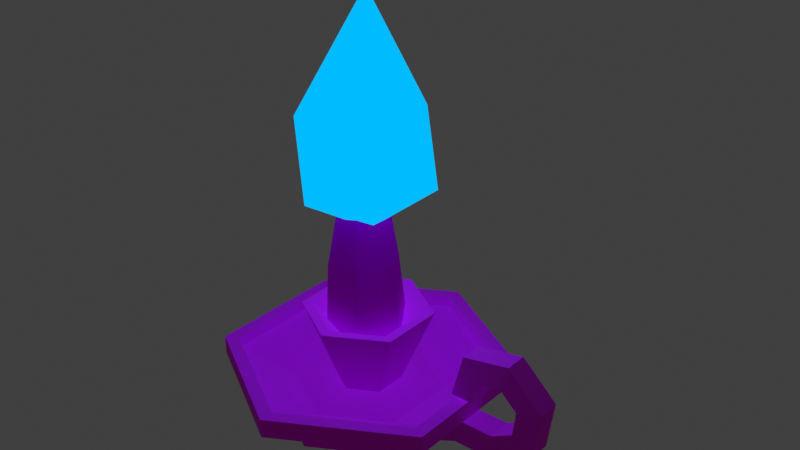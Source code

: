 # Source: candle.blend  (saved by Blender 4.5.90; exported with 4.5.12 LTS)
import bpy
from mathutils import Matrix  # noqa: F401  (used for matrix-valued properties, if any)

bpy.ops.wm.read_factory_settings(use_empty=True)
scene = bpy.context.scene
scene.name = 'Scene'

# ---- collections
col_collection = bpy.data.collections.new('Collection'); scene.collection.children.link(col_collection)

# ---- images (referenced by path relative to the original .blend; pixels are not part of the script)
import os
ASSET_DIR = os.environ.get("B2B_ASSET_DIR", "")  # directory of the original .blend (textures are referenced by path, not embedded)
HERE = os.path.dirname(os.path.abspath(__file__))  # packed textures are extracted next to this script under _unpacked/

def load_image(name, relpath, width, height, colorspace="sRGB"):
    """Load a texture the original file referenced (path relative to the .blend, or extracted next to this script)."""
    p = next((c for c in (os.path.join(HERE, relpath), os.path.join(ASSET_DIR, relpath)) if relpath and os.path.exists(c)), "")
    if p:
        img = bpy.data.images.load(p, check_existing=True)
        img.name = name
    else:  # same state as the original file: an image datablock whose file is absent (Cycles renders it pink)
        img = bpy.data.images.new(name, width, height)
        img.source = "FILE"
        img.filepath = "//" + (relpath or name)
    img.colorspace_settings.name = colorspace
    return img
img_untitled = load_image('Untitled', 'CandleAlbedo.png', 1024, 1024, 'sRGB')

# ---- materials (node trees are filled in below, after node groups)
mat_material = bpy.data.materials.new('Material')
mat_material.alpha_threshold = 0.0
mat_material.roughness = 0.5
mat_material.line_color = (0.0, 0.0, 0.0, 1.0)
mat_material_001 = bpy.data.materials.new('Material.001')
mat_material_002 = bpy.data.materials.new('Material.002')
mat_material_003 = bpy.data.materials.new('Material.003')
mat_material_003.use_backface_culling = True
mat_material_003.use_backface_culling_shadow = True
mat_material_004 = bpy.data.materials.new('Material.004')
mat_material_004.use_backface_culling = True

# ---- material node trees
mat_material.use_nodes = True; mat_material.node_tree.nodes.clear()
_N = mat_material.node_tree.nodes; _L = mat_material.node_tree.links
n0 = _N.new('ShaderNodeOutputMaterial'); n0.name = 'Material Output'; n0.location = (757, 124)
n1 = _N.new('ShaderNodeBsdfPrincipled'); n1.name = 'Principled BSDF'; n1.location = (-60, 178)
n1.inputs[2].default_value = 1.0
n1.inputs[3].default_value = 1.45
n2 = _N.new('ShaderNodeTexImage'); n2.name = 'Image Texture'; n2.location = (-510, 157)
n2.image = img_untitled
n2.interpolation = 'Closest'
_L.new(n1.outputs[0], n0.inputs[0])
_L.new(n2.outputs[0], n1.inputs[0])
n0.is_active_output = True
mat_material_001.use_nodes = True; mat_material_001.node_tree.nodes.clear()
_N = mat_material_001.node_tree.nodes; _L = mat_material_001.node_tree.links
n0 = _N.new('ShaderNodeBsdfPrincipled'); n0.name = 'Principled BSDF'; n0.location = (-477, 100)
n0.inputs[2].default_value = 1.0
n0.inputs[3].default_value = 1.0
n1 = _N.new('ShaderNodeOutputMaterial'); n1.name = 'Material Output'; n1.location = (305, 77)
n2 = _N.new('ShaderNodeTexImage'); n2.name = 'Image Texture'; n2.location = (-861, 141)
n2.image = img_untitled
n2.interpolation = 'Closest'
_L.new(n0.outputs[0], n1.inputs[0])
_L.new(n2.outputs[0], n0.inputs[0])
n1.is_active_output = True
mat_material_002.use_nodes = True; mat_material_002.node_tree.nodes.clear()
_N = mat_material_002.node_tree.nodes; _L = mat_material_002.node_tree.links
n0 = _N.new('ShaderNodeOutputMaterial'); n0.name = 'Material Output'; n0.location = (200, 100)
n1 = _N.new('ShaderNodeBsdfPrincipled'); n1.name = 'Principled BSDF'; n1.location = (-309, 127)
n1.inputs[2].default_value = 1.0
n1.inputs[3].default_value = 1.0
n2 = _N.new('ShaderNodeTexImage'); n2.name = 'Image Texture'; n2.location = (-800, 161)
n2.image = img_untitled
n2.interpolation = 'Closest'
n3 = _N.new('ShaderNodeRGB'); n3.name = 'RGB'; n3.location = (-752, -156)
n3.outputs[0].default_value = (0.5, 0.5, 1.0, 1.0)
n4 = _N.new('ShaderNodeNormalMap'); n4.name = 'Normal Map'; n4.location = (-522, -79)
_L.new(n1.outputs[0], n0.inputs[0])
_L.new(n2.outputs[0], n1.inputs[0])
_L.new(n3.outputs[0], n4.inputs[1])
_L.new(n4.outputs[0], n1.inputs[5])
n0.is_active_output = True
mat_material_003.use_nodes = True; mat_material_003.node_tree.nodes.clear()
_N = mat_material_003.node_tree.nodes; _L = mat_material_003.node_tree.links
n0 = _N.new('ShaderNodeOutputMaterial'); n0.name = 'Material Output'; n0.location = (200, 100)
n1 = _N.new('ShaderNodeEmission'); n1.name = 'Emission'; n1.location = (-271, 62)
n1.inputs[0].default_value = (0.0, 0.5036, 1.0, 1.0)
_L.new(n1.outputs[0], n0.inputs[0])
n0.is_active_output = True
mat_material_004.use_nodes = True; mat_material_004.node_tree.nodes.clear()
_N = mat_material_004.node_tree.nodes; _L = mat_material_004.node_tree.links
n0 = _N.new('ShaderNodeOutputMaterial'); n0.name = 'Material Output'; n0.location = (200, 100)
n1 = _N.new('ShaderNodeEmission'); n1.name = 'Emission'; n1.location = (-58, 82)
_L.new(n1.outputs[0], n0.inputs[0])
n0.is_active_output = True

# ---- world
world_world = bpy.data.worlds.new('World'); scene.world = world_world
world_world.use_nodes = True; world_world.node_tree.nodes.clear()
_N = world_world.node_tree.nodes; _L = world_world.node_tree.links
n0 = _N.new('ShaderNodeOutputWorld'); n0.name = 'World Output'; n0.location = (200, 100)
n1 = _N.new('ShaderNodeBackground'); n1.name = 'Background'; n1.location = (-200, 100)
n1.inputs[0].default_value = (0.05088, 0.05088, 0.05088, 1.0)
_L.new(n1.outputs[0], n0.inputs[0])
n0.is_active_output = True
world_world.color = (0.05088, 0.05088, 0.05088)
world_world.sun_shadow_jitter_overblur = 0.0

# ---- lights
light_point = bpy.data.lights.new('Point', 'POINT')
light_point.color = (0.2977, 0.8957, 1.0)
light_point.use_custom_distance = True
light_point.cutoff_distance = 10.0
light_point.use_shadow = False
light_point.energy = 4.0
light_point.shadow_soft_size = 0.08

# ---- meshes
me_cone = bpy.data.meshes.new('Cone')
me_cone.from_pydata([(-3.384e-09, -0.83, 1.009e-05), (0.7188, -0.415, 1.009e-05), (0.7188, 0.415, 1.009e-05), (-3.384e-09, 0.83, 1.009e-05), (-0.7188, 0.415, 1.009e-05), (-0.7188, -0.415, 1.009e-05), (0.0, 8.166e-08, 1.01e-05), (-3.384e-09, -0.83, 0.1501), (-2.826e-09, -1.167, 0.5455), (0.7188, -0.415, 0.1501), (0.7188, 0.415, 0.1501), (-0.000211, 0.8307, 0.1501), (-0.719, 0.4157, 0.1501), (-0.7188, -0.415, 0.1501), (-2.299e-09, -1.298, 0.3756), (1.124, -0.6491, 0.3756), (1.124, 0.6491, 0.3756), (-2.299e-09, 1.298, 0.3756), (-1.124, 0.6491, 0.3756), (-1.124, -0.6491, 0.3756), (1.011, -0.5835, 0.5455), (1.011, 0.5835, 0.5455), (-2.826e-09, 1.167, 0.5455), (-1.011, 0.5835, 0.5455), (-1.011, -0.5835, 0.5455), (-2.299e-09, -1.298, 0.5455), (1.124, -0.6491, 0.5455), (1.124, 0.6491, 0.5455), (-2.299e-09, 1.298, 0.5455), (-1.124, 0.6491, 0.5455), (-1.124, -0.6491, 0.5455), (-0.001373, -0.289, 0.2968), (0.2525, -0.1424, 0.2968), (0.2525, 0.1534, 0.2968), (-0.009884, 0.3171, 0.2968), (-0.2605, 0.1724, 0.2968), (-0.2562, -0.1419, 0.2968), (-2.826e-09, -1.167, 0.4439), (1.011, -0.5835, 0.4439), (1.011, 0.5835, 0.4439), (-2.826e-09, 1.167, 0.4439), (-1.011, 0.5835, 0.4439), (-1.011, -0.5835, 0.4439), (0.7188, -0.1143, 1.013e-05), (0.7188, 0.1143, 1.013e-05), (0.7188, -0.1143, 0.1501), (0.7188, 0.1143, 0.1501), (1.122, -0.1143, 0.3756), (1.122, 0.1143, 0.3756), (1.037, 0.1018, 0.1375), (1.037, -0.1018, 0.1375), (1.4, -0.1018, 0.1375), (1.402, -0.1143, 0.3756), (1.402, 0.1143, 0.3756), (1.4, 0.1018, 0.1375), (1.789, -0.1018, 0.3426), (1.601, -0.1143, 0.4834), (1.601, 0.1143, 0.4834), (1.789, 0.1018, 0.3426), (1.848, -0.1018, 0.7781), (1.628, -0.1143, 0.7075), (1.628, 0.1143, 0.7075), (1.848, 0.1018, 0.7781), (1.528, -0.1018, 1.079), (1.462, -0.1143, 0.8602), (1.462, 0.1143, 0.8602), (1.528, 0.1018, 1.079), (1.097, -0.1018, 0.9938), (1.241, -0.1143, 0.8136), (1.241, 0.1143, 0.8136), (1.097, 0.1018, 0.9938), (0.9927, -0.1018, 0.5934), (1.206, -0.1143, 0.6068), (1.206, 0.1143, 0.6068), (0.9927, 0.1018, 0.5934), (-2.299e-09, -0.6697, 0.2395), (0.58, -0.3349, 0.2395), (0.58, 0.3349, 0.2395), (-0.009638, 0.7026, 0.2395), (-0.5896, 0.3678, 0.2395), (-0.58, -0.3349, 0.2395), (-0.5063, 0.3286, 0.9796), (-0.4978, -0.2876, 0.9796), (-0.01485, 0.6123, 0.9797), (0.4997, 0.2914, 0.9797), (0.4997, -0.2887, 0.9796), (0.001841, -0.5761, 0.9796), (0.001841, -0.4843, 0.9796), (0.4202, -0.2428, 0.9796), (0.4202, 0.2473, 0.9796), (-0.01643, 0.5196, 0.9796), (-0.4262, 0.283, 0.9796), (-0.419, -0.2414, 0.9796), (0.0001134, -0.03816, 0.7863), (-0.1992, 0.1118, 0.7864), (-0.1957, -0.146, 0.7864), (0.002214, 0.2281, 0.7864), (0.2169, 0.0942, 0.7864), (0.2169, -0.1467, 0.7864), (0.01119, -0.2655, 0.7864), (-0.5063, 0.3286, 0.9796), (-0.4978, -0.2876, 0.9796), (-0.01485, 0.6123, 0.9797), (0.4997, 0.2914, 0.9797), (0.4997, -0.2887, 0.9796), (0.001841, -0.5761, 0.9796), (0.001841, -0.4843, 0.9796), (0.4202, -0.2428, 0.9796), (0.4202, 0.2473, 0.9796), (-0.01643, 0.5196, 0.9796), (-0.4262, 0.283, 0.9796), (-0.419, -0.2414, 0.9796)], [], [(44, 6, 2), (2, 6, 3), (3, 6, 4), (4, 6, 5), (5, 6, 0), (11, 17, 16, 10), (44, 46, 48, 49), (9, 15, 14, 7), (12, 13, 19, 18), (7, 14, 19, 13), (4, 12, 11, 3), (11, 12, 18, 17), (0, 1, 9, 7), (5, 13, 12, 4), (44, 2, 10, 46), (0, 7, 13, 5), (2, 3, 11, 10), (15, 26, 25, 14), (18, 29, 28, 17), (19, 30, 29, 18), (76, 38, 39, 77), (17, 28, 27, 16), (22, 23, 41, 40), (19, 14, 25, 30), (8, 37, 42, 24), (21, 22, 40, 39), (23, 24, 42, 41), (20, 38, 37, 8), (8, 25, 26, 20), (21, 27, 28, 22), (22, 28, 29, 23), (23, 29, 30, 24), (24, 30, 25, 8), (75, 37, 38, 76), (77, 39, 40, 78), (78, 40, 41, 79), (79, 41, 42, 80), (80, 42, 37, 75), (0, 6, 1), (20, 26, 27, 21), (38, 20, 21, 39), (26, 47, 48, 27), (1, 43, 45, 9), (47, 45, 43, 50), (15, 9, 45, 47), (48, 46, 10, 16), (1, 6, 43), (43, 6, 44), (47, 26, 15), (48, 16, 27), (49, 54, 51, 50), (44, 49, 50, 43), (52, 56, 57, 53), (48, 53, 54, 49), (47, 52, 53, 48), (50, 51, 52, 47), (58, 62, 59, 55), (51, 55, 56, 52), (54, 58, 55, 51), (53, 57, 58, 54), (60, 64, 65, 61), (57, 61, 62, 58), (56, 60, 61, 57), (55, 59, 60, 56), (64, 68, 69, 65), (59, 63, 64, 60), (62, 66, 63, 59), (61, 65, 66, 62), (70, 74, 71, 67), (63, 67, 68, 64), (66, 70, 67, 63), (65, 69, 70, 66), (73, 72, 71, 74), (69, 73, 74, 70), (68, 72, 73, 69), (67, 71, 72, 68), (31, 75, 76, 32), (32, 76, 77, 33), (33, 77, 78, 34), (34, 78, 79, 35), (35, 79, 80, 36), (36, 80, 75, 31), (35, 81, 83, 34), (31, 86, 82, 36), (32, 85, 86, 31), (34, 83, 84, 33), (36, 82, 81, 35), (33, 84, 85, 32), (87, 99, 95, 92), (88, 98, 99, 87), (90, 96, 97, 89), (92, 95, 94, 91), (89, 97, 98, 88), (91, 94, 96, 90), (93, 99, 98), (93, 98, 97), (93, 97, 96), (93, 96, 94), (93, 94, 95), (93, 95, 99), (106, 105, 104, 107), (107, 104, 103, 108), (108, 103, 102, 109), (109, 102, 100, 110), (110, 100, 101, 111), (111, 101, 105, 106)])
_uv = me_cone.uv_layers.new(name='UVMap')
_uv.uv.foreach_set('vector', [0.7969, 0.6875, 0.8594, 0.8281, 0.8594, 0.6562, 0.8594, 0.6562, 0.8594, 0.8281, 1.0, 0.75, 1.0, 0.75, 0.8594, 0.8281, 1.0, 0.9219, 1.0, 0.9219, 0.8594, 0.8281, 0.8594, 1.0, 0.8594, 1.0, 0.8594, 0.8281, 0.7031, 0.9219, 0.7656, 0.07812, 0.7656, 0.1719, 0.9375, 0.1719, 0.9375, 0.07812, 0.3281, 0.4219, 0.375, 0.4219, 0.4062, 0.5312, 0.3438, 0.5, 0.0625, 0.07812, 0.0625, 0.1719, 0.2344, 0.1719, 0.2344, 0.07812, 0.5938, 0.07812, 0.4062, 0.07812, 0.4062, 0.1719, 0.5938, 0.1719, 0.2344, 0.07812, 0.2344, 0.1719, 0.4062, 0.1719, 0.4062, 0.07812, 0.2969, 0.1719, 0.2969, 0.2031, 0.375, 0.2031, 0.375, 0.1719, 0.7656, 0.07812, 0.5938, 0.07812, 0.5938, 0.1719, 0.7656, 0.1719, 0.125, 0.1719, 0.03125, 0.1719, 0.03125, 0.2031, 0.125, 0.2031, 0.2031, 0.1719, 0.2031, 0.2031, 0.2969, 0.2031, 0.2969, 0.1719, 0.5, 0.1719, 0.4688, 0.1719, 0.4688, 0.2031, 0.5, 0.2031, 0.125, 0.1719, 0.125, 0.2031, 0.2031, 0.2031, 0.2031, 0.1719, 0.4688, 0.1719, 0.375, 0.1719, 0.375, 0.2031, 0.4688, 0.2031, 0.0, 0.03125, 0.0, 0.07812, 0.1719, 0.07812, 0.1719, 0.03125, 0.5156, 0.03125, 0.5156, 0.07812, 0.6875, 0.07812, 0.6875, 0.03125, 0.3438, 0.03125, 0.3438, 0.07812, 0.5156, 0.07812, 0.5156, 0.03125, 0.6875, 0.4688, 0.5938, 0.5156, 0.7969, 0.6406, 0.7969, 0.5312, 0.6875, 0.03125, 0.6875, 0.07812, 0.8438, 0.07812, 0.8438, 0.03125, 0.3438, 0.01562, 0.5156, 0.01562, 0.5156, 0.0, 0.3438, 0.0, 0.3438, 0.03125, 0.1719, 0.03125, 0.1719, 0.07812, 0.3438, 0.07812, 0.8438, 0.01562, 0.8438, 0.0, 0.6875, 0.0, 0.6875, 0.01562, 0.1719, 0.01562, 0.3438, 0.01562, 0.3438, 0.0, 0.1719, 0.0, 0.5156, 0.01562, 0.6875, 0.01562, 0.6875, 0.0, 0.5156, 0.0, 1.0, 0.01562, 1.0, 0.0, 0.8438, 0.0, 0.8438, 0.01562, 0.8438, 0.01562, 0.8438, 0.03125, 1.0, 0.03125, 1.0, 0.01562, 0.1719, 0.01562, 0.1719, 0.03125, 0.3438, 0.03125, 0.3438, 0.01562, 0.3438, 0.01562, 0.3438, 0.03125, 0.5156, 0.03125, 0.5156, 0.01562, 0.5156, 0.01562, 0.5156, 0.03125, 0.6875, 0.03125, 0.6875, 0.01562, 0.6875, 0.01562, 0.6875, 0.03125, 0.8438, 0.03125, 0.8438, 0.01562, 0.6875, 0.3438, 0.5938, 0.2969, 0.5938, 0.5156, 0.6875, 0.4688, 0.7969, 0.5312, 0.7969, 0.6406, 1.0, 0.5156, 0.9062, 0.4688, 0.9062, 0.4688, 1.0, 0.5156, 1.0, 0.2969, 0.9062, 0.3438, 0.9062, 0.3438, 1.0, 0.2969, 0.7969, 0.1719, 0.7969, 0.2812, 0.7969, 0.2812, 0.7969, 0.1719, 0.5938, 0.2969, 0.6875, 0.3438, 0.7031, 0.9219, 0.8594, 0.8281, 0.7031, 0.75, 0.0, 0.01562, 0.0, 0.03125, 0.1719, 0.03125, 0.1719, 0.01562, 0.0, 0.0, 0.0, 0.01562, 0.1719, 0.01562, 0.1719, 0.0, 1.0, 0.07812, 0.9531, 0.03125, 0.9062, 0.03125, 0.8438, 0.07812, 0.03125, 0.1719, 0.0, 0.1719, 0.0, 0.2031, 0.03125, 0.2031, 0.4062, 0.5312, 0.375, 0.4219, 0.3281, 0.4219, 0.3438, 0.5, 0.0625, 0.1719, 0.0625, 0.07812, 0.0, 0.07812, 0.0, 0.1719, 1.0, 0.1719, 1.0, 0.07812, 0.9375, 0.07812, 0.9375, 0.1719, 0.7031, 0.75, 0.8594, 0.8281, 0.75, 0.7188, 0.75, 0.7188, 0.8594, 0.8281, 0.7969, 0.6875, 0.9531, 0.03125, 1.0, 0.07812, 1.0, 0.03125, 0.9062, 0.03125, 0.8438, 0.03125, 0.8438, 0.07812, 0.07812, 0.25, 0.0, 0.25, 0.0, 0.2969, 0.07812, 0.2969, 0.1562, 0.25, 0.07812, 0.25, 0.07812, 0.2969, 0.1562, 0.2969, 0.0625, 0.4844, 0.125, 0.4844, 0.125, 0.4375, 0.0625, 0.4375, 0.4062, 0.5312, 0.3906, 0.5938, 0.3281, 0.5781, 0.3438, 0.5, 0.0, 0.4844, 0.0625, 0.4844, 0.0625, 0.4375, 0.0, 0.4375, 0.3438, 0.5, 0.3281, 0.5781, 0.3906, 0.5938, 0.4062, 0.5312, 0.2031, 0.3125, 0.09375, 0.3125, 0.09375, 0.3594, 0.2031, 0.3594, 0.3281, 0.5781, 0.3594, 0.6719, 0.4062, 0.6406, 0.3906, 0.5938, 0.2969, 0.3125, 0.2031, 0.3125, 0.2031, 0.3594, 0.2969, 0.3594, 0.3906, 0.5938, 0.4062, 0.6406, 0.3594, 0.6719, 0.3281, 0.5781, 0.1719, 0.4844, 0.2344, 0.4844, 0.2344, 0.4375, 0.1719, 0.4375, 0.4062, 0.6406, 0.4531, 0.6562, 0.4688, 0.7188, 0.3594, 0.6719, 0.125, 0.4844, 0.1719, 0.4844, 0.1719, 0.4375, 0.125, 0.4375, 0.3594, 0.6719, 0.4688, 0.7188, 0.4531, 0.6562, 0.4062, 0.6406, 0.2344, 0.4844, 0.2812, 0.4844, 0.2812, 0.4375, 0.2344, 0.4375, 0.4688, 0.7188, 0.5469, 0.6562, 0.5, 0.625, 0.4531, 0.6562, 0.09375, 0.3125, 0.0, 0.3125, 0.0, 0.3594, 0.09375, 0.3594, 0.4531, 0.6562, 0.5, 0.625, 0.5469, 0.6562, 0.4688, 0.7188, 0.1875, 0.375, 0.09375, 0.375, 0.09375, 0.4219, 0.1875, 0.4219, 0.5469, 0.6562, 0.5469, 0.5469, 0.5, 0.5781, 0.5, 0.625, 0.2812, 0.375, 0.1875, 0.375, 0.1875, 0.4219, 0.2812, 0.4219, 0.5, 0.625, 0.5, 0.5781, 0.5469, 0.5469, 0.5469, 0.6562, 0.04688, 0.375, 0.04688, 0.4219, 0.09375, 0.4219, 0.09375, 0.375, 0.5, 0.5781, 0.4531, 0.5625, 0.4688, 0.5, 0.5469, 0.5469, 0.0, 0.4219, 0.04688, 0.4219, 0.04688, 0.375, 0.0, 0.375, 0.5469, 0.5469, 0.4688, 0.5, 0.4531, 0.5625, 0.5, 0.5781, 0.7223, 0.3647, 0.6875, 0.3438, 0.6875, 0.4688, 0.7223, 0.4501, 0.7223, 0.4501, 0.6875, 0.4688, 0.7969, 0.5312, 0.7976, 0.4931, 0.7976, 0.4931, 0.7969, 0.5312, 0.9062, 0.4688, 0.8736, 0.4497, 0.8736, 0.4497, 0.9062, 0.4688, 0.9062, 0.3438, 0.8736, 0.3655, 0.8736, 0.3655, 0.9062, 0.3438, 0.7969, 0.2812, 0.7973, 0.3218, 0.7973, 0.3218, 0.7969, 0.2812, 0.6875, 0.3438, 0.7223, 0.3647, 0.2969, 0.3594, 0.125, 0.375, 0.125, 0.2969, 0.2969, 0.3125, 0.2969, 0.3594, 0.125, 0.375, 0.125, 0.2969, 0.2969, 0.3125, 0.2969, 0.3594, 0.125, 0.375, 0.125, 0.2969, 0.2969, 0.3125, 0.2969, 0.3594, 0.125, 0.375, 0.125, 0.2969, 0.2969, 0.3125, 0.2969, 0.3594, 0.125, 0.375, 0.125, 0.2969, 0.2969, 0.3125, 0.2969, 0.3594, 0.125, 0.375, 0.125, 0.2969, 0.2969, 0.3125, 0.6562, 0.3281, 0.7344, 0.3721, 0.7975, 0.336, 0.7969, 0.25, 0.6562, 0.4844, 0.7343, 0.4438, 0.7344, 0.3721, 0.6562, 0.3281, 0.9375, 0.4844, 0.8625, 0.4433, 0.798, 0.4801, 0.7969, 0.5625, 0.7969, 0.25, 0.7975, 0.336, 0.8625, 0.3731, 0.9375, 0.3281, 0.7969, 0.5625, 0.798, 0.4801, 0.7343, 0.4438, 0.6562, 0.4844, 0.9375, 0.3281, 0.8625, 0.3731, 0.8625, 0.4433, 0.9375, 0.4844, 0.7969, 0.4062, 0.7344, 0.3721, 0.7343, 0.4438, 0.7969, 0.4062, 0.7343, 0.4438, 0.798, 0.4801, 0.7969, 0.4062, 0.798, 0.4801, 0.8625, 0.4433, 0.7969, 0.4062, 0.8625, 0.4433, 0.8625, 0.3731, 0.7969, 0.4062, 0.8625, 0.3731, 0.7975, 0.336, 0.7969, 0.4062, 0.7975, 0.336, 0.7344, 0.3721, 0.1406, 0.01562, 0.1406, 0.03125, 0.2656, 0.03125, 0.2656, 0.01562, 0.2656, 0.01562, 0.2656, 0.03125, 0.4062, 0.03125, 0.4062, 0.01562, 0.4062, 0.01562, 0.4062, 0.03125, 0.5469, 0.03125, 0.5469, 0.01562, 0.5469, 0.01562, 0.5469, 0.03125, 0.6875, 0.03125, 0.6875, 0.01562, 0.6875, 0.01562, 0.6875, 0.03125, 0.8125, 0.03125, 0.8125, 0.01562, 0.0, 0.01562, 0.0, 0.03125, 0.1406, 0.03125, 0.1406, 0.01562])
me_cone.materials.append(mat_material)
me_cone.materials.append(mat_material_001)
me_cone.materials.append(mat_material_002)
me_cone.use_paint_bone_selection = False
me_cone.use_paint_mask = True
me_cone.update()
me_icosphere = bpy.data.meshes.new('Icosphere')
me_icosphere.from_pydata([(0.006657, 0.001632, -0.1468), (0.1396, -0.09497, -0.04526), (-0.04413, -0.1547, -0.04526), (-0.1577, 0.001632, -0.04526), (-0.04413, 0.1579, -0.04526), (0.1396, 0.09823, -0.04526), (0.05744, -0.1547, 0.1283), (-0.1263, -0.09497, 0.1283), (-0.1263, 0.09823, 0.1283), (0.05744, 0.1579, 0.1283), (0.171, 0.001632, 0.1283), (0.006657, 0.001632, 0.4266)], [], [(0, 2, 1), (1, 5, 0), (0, 3, 2), (0, 4, 3), (0, 5, 4), (1, 10, 5), (2, 6, 1), (3, 7, 2), (4, 8, 3), (5, 9, 4), (1, 6, 10), (2, 7, 6), (3, 8, 7), (4, 9, 8), (5, 10, 9), (6, 11, 10), (7, 11, 6), (8, 11, 7), (9, 11, 8), (10, 11, 9)])
_uv = me_icosphere.uv_layers.new(name='UVMap')
_uv.uv.foreach_set('vector', [0.1818, 0.0, 0.09091, 0.1575, 0.2727, 0.1575, 0.2727, 0.1575, 0.4545, 0.1575, 0.3636, 0.0, 0.9091, 0.0, 0.8182, 0.1575, 1.0, 0.1575, 0.7273, 0.0, 0.6364, 0.1575, 0.8182, 0.1575, 0.5455, 0.0, 0.4545, 0.1575, 0.6364, 0.1575, 0.2727, 0.1575, 0.3636, 0.3149, 0.4545, 0.1575, 0.09091, 0.1575, 0.1818, 0.3149, 0.2727, 0.1575, 0.8182, 0.1575, 0.9091, 0.3149, 1.0, 0.1575, 0.6364, 0.1575, 0.7273, 0.3149, 0.8182, 0.1575, 0.4545, 0.1575, 0.5455, 0.3149, 0.6364, 0.1575, 0.2727, 0.1575, 0.1818, 0.3149, 0.3636, 0.3149, 0.09091, 0.1575, 0.0, 0.3149, 0.1818, 0.3149, 0.8182, 0.1575, 0.7273, 0.3149, 0.9091, 0.3149, 0.6364, 0.1575, 0.5455, 0.3149, 0.7273, 0.3149, 0.4545, 0.1575, 0.3636, 0.3149, 0.5455, 0.3149, 0.1818, 0.3149, 0.2727, 0.4724, 0.3636, 0.3149, 0.0, 0.3149, 0.09091, 0.4724, 0.1818, 0.3149, 0.7273, 0.3149, 0.8182, 0.4724, 0.9091, 0.3149, 0.5455, 0.3149, 0.6364, 0.4724, 0.7273, 0.3149, 0.3636, 0.3149, 0.4545, 0.4724, 0.5455, 0.3149])
me_icosphere.materials.append(mat_material_003)
me_icosphere.materials.append(mat_material_004)
me_icosphere.update()
me_icosphere_001 = bpy.data.meshes.new('Icosphere.001')
me_icosphere_001.from_pydata([(0.006657, 0.001632, -0.08999), (0.09021, -0.05908, -0.03538), (-0.02526, -0.0966, -0.03538), (-0.09663, 0.001632, -0.03538), (-0.02526, 0.09986, -0.03538), (0.09021, 0.06234, -0.03538), (0.03857, -0.0966, 0.05797), (-0.0769, -0.05908, 0.05797), (-0.0769, 0.06234, 0.05797), (0.03857, 0.09986, 0.05797), (0.1099, 0.001632, 0.05797), (0.006657, 0.001632, 0.158)], [], [(0, 2, 1), (1, 5, 0), (0, 3, 2), (0, 4, 3), (0, 5, 4), (1, 10, 5), (2, 6, 1), (3, 7, 2), (4, 8, 3), (5, 9, 4), (1, 6, 10), (2, 7, 6), (3, 8, 7), (4, 9, 8), (5, 10, 9), (6, 11, 10), (7, 11, 6), (8, 11, 7), (9, 11, 8), (10, 11, 9)])
_uv = me_icosphere_001.uv_layers.new(name='UVMap')
_uv.uv.foreach_set('vector', [0.1818, 0.0, 0.09091, 0.1575, 0.2727, 0.1575, 0.2727, 0.1575, 0.4545, 0.1575, 0.3636, 0.0, 0.9091, 0.0, 0.8182, 0.1575, 1.0, 0.1575, 0.7273, 0.0, 0.6364, 0.1575, 0.8182, 0.1575, 0.5455, 0.0, 0.4545, 0.1575, 0.6364, 0.1575, 0.2727, 0.1575, 0.3636, 0.3149, 0.4545, 0.1575, 0.09091, 0.1575, 0.1818, 0.3149, 0.2727, 0.1575, 0.8182, 0.1575, 0.9091, 0.3149, 1.0, 0.1575, 0.6364, 0.1575, 0.7273, 0.3149, 0.8182, 0.1575, 0.4545, 0.1575, 0.5455, 0.3149, 0.6364, 0.1575, 0.2727, 0.1575, 0.1818, 0.3149, 0.3636, 0.3149, 0.09091, 0.1575, 0.0, 0.3149, 0.1818, 0.3149, 0.8182, 0.1575, 0.7273, 0.3149, 0.9091, 0.3149, 0.6364, 0.1575, 0.5455, 0.3149, 0.7273, 0.3149, 0.4545, 0.1575, 0.3636, 0.3149, 0.5455, 0.3149, 0.1818, 0.3149, 0.2727, 0.4724, 0.3636, 0.3149, 0.0, 0.3149, 0.09091, 0.4724, 0.1818, 0.3149, 0.7273, 0.3149, 0.8182, 0.4724, 0.9091, 0.3149, 0.5455, 0.3149, 0.6364, 0.4724, 0.7273, 0.3149, 0.3636, 0.3149, 0.4545, 0.4724, 0.5455, 0.3149])
me_icosphere_001.materials.append(mat_material_004)
me_icosphere_001.update()
me_cone_001 = bpy.data.meshes.new('Cone.001')
me_cone_001.from_pydata([(0.1671, 0.2752, -0.5645), (-0.2782, -0.01473, -0.702), (-0.1673, -0.2496, -0.5645), (0.3209, 0.008828, -0.4818), (-0.166, 0.2271, -0.6532), (0.1504, -0.2564, -0.4796), (0.03176, 0.01188, 0.6943), (-0.0306, -0.02604, 0.6934), (-0.007354, 0.0127, 0.6944), (-0.006213, -0.06829, 0.6934), (0.05917, -0.03543, 0.6943), (0.01396, -0.02805, 0.6938), (0.04018, -0.06745, 0.6945), (-0.007554, 0.1948, 0.6438), (0.1575, 0.1122, 0.6595), (0.1796, -0.08259, 0.6595), (0.03665, -0.1949, 0.6438), (-0.1431, -0.1166, 0.5867), (-0.1723, 0.09484, 0.5917), (-0.119, 0.2222, 0.5344), (-0.004242, 0.045, 0.5906), (0.1236, 0.203, 0.5924), (0.03488, 0.04419, 0.589), (0.2383, 0.00378, 0.5733), (0.06228, -0.00313, 0.5886), (-0.126, -0.2231, 0.503), (-0.003101, -0.03598, 0.5653), (-0.02749, 0.006257, 0.5653), (-0.2644, 0.004626, 0.4374), (0.1449, -0.2199, 0.5852), (0.04329, -0.03515, 0.5919), (0.1296, 0.2119, 0.2943), (0.2529, -0.007301, 0.4419), (-0.2837, -0.01119, -0.0548), (-0.1941, 0.2244, 0.07594), (-0.1662, -0.2289, 0.2688), (0.1485, -0.2289, 0.46), (-0.1457, 0.1658, 0.02025), (0.2322, -0.01441, 0.4167), (-0.1147, -0.1898, 0.2257), (-0.2234, 0.002506, -0.04382), (0.1336, -0.2036, 0.4375), (0.1132, 0.1917, 0.2745), (-0.1565, 0.3139, -1.249), (0.2149, 0.3286, -1.239), (0.3907, 0.02072, -1.245), (0.2267, -0.2933, -1.238), (-0.1735, -0.2819, -1.249), (-0.3273, 0.0005622, -1.246), (0.1336, -0.2036, 0.02797), (-0.1335, 0.1813, -0.2636), (0.2494, -0.006147, 0.01676), (-0.1135, -0.1942, -0.1184), (-0.2258, 0.002942, -0.3198), (0.1304, 0.2, -0.09476)], [], [(2, 5, 49, 52), (1, 53, 50, 4), (5, 3, 51, 49), (0, 4, 50, 54), (0, 54, 51, 3), (2, 52, 53, 1), (46, 45, 3, 5), (2, 47, 46, 5), (14, 21, 19, 13), (15, 23, 21, 14), (16, 29, 23, 15), (17, 25, 29, 16), (18, 28, 25, 17), (48, 47, 2, 1), (0, 44, 43, 4), (0, 3, 45, 44), (4, 43, 48, 1), (11, 6, 8), (11, 10, 6), (11, 7, 9), (11, 8, 7), (11, 9, 12), (11, 12, 10), (20, 13, 18, 27), (22, 14, 13, 20), (24, 15, 14, 22), (30, 16, 15, 24), (26, 17, 16, 30), (27, 18, 17, 26), (31, 34, 19, 21), (27, 7, 8, 20), (31, 21, 23, 32), (22, 6, 10, 24), (33, 28, 19, 34), (35, 25, 28, 33), (30, 12, 9, 26), (20, 8, 6, 22), (24, 10, 12, 30), (26, 9, 7, 27), (35, 36, 29, 25), (36, 32, 23, 29), (52, 39, 40, 53), (54, 42, 38, 51), (54, 50, 37, 42), (39, 35, 33, 40), (49, 51, 38, 41), (37, 34, 31, 42), (53, 40, 37, 50), (38, 32, 36, 41), (52, 49, 41, 39), (40, 33, 34, 37), (41, 36, 35, 39), (42, 31, 32, 38), (13, 19, 28, 18)])
_uv = me_cone_001.uv_layers.new(name='UVMap')
_uv.uv.foreach_set('vector', [0.04688, 0.6406, 0.09375, 0.6406, 0.09375, 0.7188, 0.04688, 0.7188, 0.2969, 0.6406, 0.2969, 0.7188, 0.2344, 0.7188, 0.2344, 0.6406, 0.09375, 0.6406, 0.1562, 0.6406, 0.1562, 0.7188, 0.09375, 0.7188, 0.1875, 0.6406, 0.2344, 0.6406, 0.2344, 0.7188, 0.1875, 0.7188, 0.1875, 0.6406, 0.1875, 0.7188, 0.1406, 0.7188, 0.1406, 0.6406, 0.04688, 0.6406, 0.04688, 0.7188, 0.0, 0.7188, 0.0, 0.6406, 0.09375, 0.5312, 0.1562, 0.5312, 0.1562, 0.6406, 0.09375, 0.6406, 0.04688, 0.6406, 0.04688, 0.5312, 0.09375, 0.5312, 0.09375, 0.6406, 0.5312, 0.9688, 0.5312, 0.9375, 0.4844, 0.9375, 0.4844, 0.9688, 0.5781, 0.9688, 0.5781, 0.9375, 0.5312, 0.9375, 0.5312, 0.9688, 0.3438, 0.9688, 0.3438, 0.9375, 0.2969, 0.9375, 0.2969, 0.9688, 0.3906, 0.9688, 0.3906, 0.9375, 0.3438, 0.9375, 0.3438, 0.9688, 0.4375, 0.9688, 0.4375, 0.9375, 0.3906, 0.9375, 0.3906, 0.9688, 0.0, 0.5312, 0.04688, 0.5312, 0.04688, 0.6406, 0.0, 0.6406, 0.1875, 0.6406, 0.1875, 0.5312, 0.2344, 0.5312, 0.2344, 0.6406, 0.1875, 0.6406, 0.1406, 0.6406, 0.1406, 0.5312, 0.1875, 0.5312, 0.2344, 0.6406, 0.2344, 0.5312, 0.2969, 0.5312, 0.2969, 0.6406, 0.5781, 0.9688, 0.6094, 1.0, 0.6094, 0.9688, 0.5781, 0.9688, 0.6094, 1.0, 0.6094, 0.9688, 0.5781, 0.9688, 0.6094, 1.0, 0.6094, 0.9688, 0.5781, 0.9688, 0.6094, 1.0, 0.6094, 0.9688, 0.5781, 0.9688, 0.6094, 1.0, 0.6094, 0.9688, 0.5781, 0.9688, 0.6094, 1.0, 0.6094, 0.9688, 0.4844, 1.0, 0.4844, 0.9688, 0.4375, 0.9688, 0.4375, 1.0, 0.5312, 1.0, 0.5312, 0.9688, 0.4844, 0.9688, 0.4844, 1.0, 0.5781, 1.0, 0.5781, 0.9688, 0.5312, 0.9688, 0.5312, 1.0, 0.3438, 1.0, 0.3438, 0.9688, 0.2969, 0.9688, 0.2969, 1.0, 0.3906, 1.0, 0.3906, 0.9688, 0.3438, 0.9688, 0.3438, 1.0, 0.4375, 1.0, 0.4375, 0.9688, 0.3906, 0.9688, 0.3906, 1.0, 0.5312, 0.8906, 0.4844, 0.8906, 0.4844, 0.9375, 0.5312, 0.9375, 0.5781, 0.875, 0.5781, 0.9688, 0.6094, 0.9688, 0.6094, 0.875, 0.5312, 0.8906, 0.5312, 0.9375, 0.5781, 0.9375, 0.5781, 0.8906, 0.5781, 0.875, 0.5781, 0.9688, 0.6094, 0.9688, 0.6094, 0.875, 0.4375, 0.8906, 0.4375, 0.9375, 0.4844, 0.9375, 0.4844, 0.8906, 0.3906, 0.8906, 0.3906, 0.9375, 0.4375, 0.9375, 0.4375, 0.8906, 0.5781, 0.875, 0.5781, 0.9688, 0.6094, 0.9688, 0.6094, 0.875, 0.5781, 0.875, 0.5781, 0.9688, 0.6094, 0.9688, 0.6094, 0.875, 0.5781, 0.875, 0.5781, 0.9688, 0.6094, 0.9688, 0.6094, 0.875, 0.5781, 0.875, 0.5781, 0.9688, 0.6094, 0.9688, 0.6094, 0.875, 0.3906, 0.8906, 0.3438, 0.8906, 0.3438, 0.9375, 0.3906, 0.9375, 0.3438, 0.8906, 0.2969, 0.8906, 0.2969, 0.9375, 0.3438, 0.9375, 0.04688, 0.7188, 0.04688, 0.7812, 0.0, 0.7812, 0.0, 0.7188, 0.1875, 0.7188, 0.1875, 0.7812, 0.1406, 0.7812, 0.1406, 0.7188, 0.1875, 0.7188, 0.2344, 0.7188, 0.2344, 0.7812, 0.1875, 0.7812, 0.3906, 0.875, 0.3906, 0.8906, 0.4375, 0.8906, 0.4375, 0.875, 0.09375, 0.7188, 0.1562, 0.7188, 0.1562, 0.7812, 0.09375, 0.7812, 0.4844, 0.875, 0.4844, 0.8906, 0.5312, 0.8906, 0.5312, 0.875, 0.2969, 0.7188, 0.2969, 0.7812, 0.2344, 0.7812, 0.2344, 0.7188, 0.2969, 0.875, 0.2969, 0.8906, 0.3438, 0.8906, 0.3438, 0.875, 0.04688, 0.7188, 0.09375, 0.7188, 0.09375, 0.7812, 0.04688, 0.7812, 0.4375, 0.875, 0.4375, 0.8906, 0.4844, 0.8906, 0.4844, 0.875, 0.3438, 0.875, 0.3438, 0.8906, 0.3906, 0.8906, 0.3906, 0.875, 0.5312, 0.875, 0.5312, 0.8906, 0.5781, 0.8906, 0.5781, 0.875, 0.4844, 0.9688, 0.4844, 0.9375, 0.4375, 0.9375, 0.4375, 0.9688])
me_cone_001.materials.append(mat_material_001)
me_cone_001.use_paint_bone_selection = False
me_cone_001.use_paint_mask = True
me_cone_001.update()
arm_armature = bpy.data.armatures.new('Armature')  # bones are not reproduced

# ---- objects
ob_point = bpy.data.objects.new('Point', light_point)
ob_base = bpy.data.objects.new('Base', me_cone)
ob_fireout = bpy.data.objects.new('FireOut', me_icosphere)
ob_firein = bpy.data.objects.new('FireIn', me_icosphere_001)
ob_candle = bpy.data.objects.new('Candle', me_cone_001)
ob_armature = bpy.data.objects.new('Armature', arm_armature)

# ---- transforms, parenting, visibility, modifiers, constraints
ob_point.location = (0.0, 0.0, 0.7458)
ob_base.location = (0.0, 0.0, -0.08929)
ob_base.scale = (0.2796, 0.2796, 0.2796)
ob_base.visible_shadow = False
_vg = ob_base.vertex_groups.new(name='base')
_vg = ob_base.vertex_groups.new(name='Candle')
_vg = ob_base.vertex_groups.new(name='wick')
ob_fireout.parent = ob_armature
ob_fireout.matrix_parent_inverse = Matrix(((1.0, -0.0, 0.0, 0.01), (-0.0, 1.0, -0.0, 0.0), (0.0, 0.0, 1.0, -0.65), (-0.0, 0.0, -0.0, 1.0)))
ob_fireout.location = (-0.01, 0.0, 0.65)
ob_fireout.visible_shadow = False
_vg = ob_fireout.vertex_groups.new(name='0')
for _i, _w in zip([0, 1, 2, 3, 4, 5, 6, 7, 8, 9, 10], [0.7008, 0.6489, 0.6489, 0.6489, 0.6489, 0.6489, 0.0, 0.0, 0.0, 0.0, 0.0]): _vg.add([_i], _w, 'REPLACE')
_vg = ob_fireout.vertex_groups.new(name='1')
for _i, _w in zip([0, 1, 2, 3, 4, 5, 6, 7, 8, 9, 10, 11], [0.2992, 0.3511, 0.3511, 0.3511, 0.3511, 0.3511, 0.8305, 0.8305, 0.8268, 0.8197, 0.8305, 0.2995]): _vg.add([_i], _w, 'REPLACE')
_vg = ob_fireout.vertex_groups.new(name='2')
for _i, _w in zip([0, 1, 2, 3, 4, 5, 6, 7, 8, 9, 10, 11], [0.0, 0.0, 0.0, 0.0, 0.0, 0.0, 0.1695, 0.1695, 0.1732, 0.1803, 0.1695, 0.7005]): _vg.add([_i], _w, 'REPLACE')
_m = ob_fireout.modifiers.new('Wave', 'WAVE')
_m.use_normal = True
_m.start_position_x = 0.5
_m.start_position_y = 0.5
_m.speed = 0.06
_m.height = 0.025
_m.width = 1.325
_m.narrowness = 1.3
_m = ob_fireout.modifiers.new('Armature', 'ARMATURE')
_m.object = ob_armature
ob_firein.parent = ob_armature
ob_firein.matrix_parent_inverse = Matrix(((1.0, -0.0, 0.0, 0.01), (-0.0, 1.0, -0.0, 0.0), (0.0, 0.0, 1.0, -0.65), (-0.0, 0.0, -0.0, 1.0)))
ob_firein.location = (-0.01, 0.0, 0.65)
ob_firein.visible_shadow = False
_vg = ob_firein.vertex_groups.new(name='0')
_vg = ob_firein.vertex_groups.new(name='1')
for _i, _w in zip([0, 1, 2, 3, 4, 5, 6, 7, 8, 9, 10, 11], [0.9057, 0.9014, 0.9186, 0.9187, 0.9013, 0.8884, 0.9252, 0.9378, 0.9254, 0.8697, 0.8704, 0.9993]): _vg.add([_i], _w, 'REPLACE')
_vg = ob_firein.vertex_groups.new(name='2')
for _i, _w in zip([0, 1, 2, 3, 4, 5, 6, 7, 8, 9, 10], [0.09428, 0.09855, 0.08133, 0.08131, 0.09864, 0.1116, 0.0748, 0.06218, 0.07458, 0.1303, 0.1296]): _vg.add([_i], _w, 'REPLACE')
_m = ob_firein.modifiers.new('Wave', 'WAVE')
_m.use_normal = True
_m.start_position_x = 0.5
_m.speed = 0.12
_m.height = 0.03
_m.width = 0.4417
_m = ob_firein.modifiers.new('Armature', 'ARMATURE')
_m.object = ob_armature
ob_candle.location = (-0.01383, 0.00162, 0.4654)
ob_candle.scale = (0.2796, 0.2796, 0.2796)
ob_candle.visible_shadow = False
ob_candle.display.show_shadows = False
_vg = ob_candle.vertex_groups.new(name='base')
_vg = ob_candle.vertex_groups.new(name='Candle')
_vg = ob_candle.vertex_groups.new(name='wick')
ob_armature.location = (0.0, 0.0, 0.543)

# ---- collection membership
scene.collection.objects.link(ob_point)
col_collection.objects.link(ob_base)
col_collection.objects.link(ob_fireout)
col_collection.objects.link(ob_firein)
col_collection.objects.link(ob_candle)
col_collection.objects.link(ob_armature)

# ---- scene / render settings (as saved in the file)
scene.frame_start = 1; scene.frame_end = 60; scene.frame_set(40)
scene.render.engine = 'BLENDER_EEVEE_NEXT'
scene.render.fps = 30
scene.view_settings.view_transform = 'Standard'
bpy.context.view_layer.update()

# ---- added for rendering (the .blend has no active camera): camera
cam_auto = bpy.data.cameras.new('AutoCamera')
cam_auto.lens = 50.0
cam_auto.sensor_width = 36.0
cam_auto.clip_end = 1000.0
ob_auto_camera = bpy.data.objects.new('AutoCamera', cam_auto)
scene.collection.objects.link(ob_auto_camera)
ob_auto_camera.location = (1.51447, -1.69593, 1.56943)
ob_auto_camera.rotation_euler = (1.09748, -7.21219e-08, 0.694738)
scene.camera = ob_auto_camera
bpy.context.view_layer.update()
